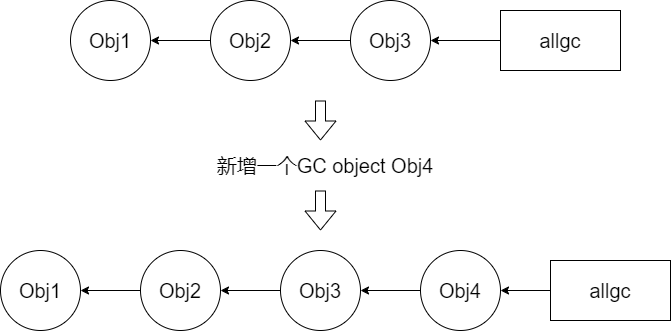

The diagram above was exported from draw.io. Its source (the exported page's mxGraphModel, read from the mxfile embedded in the PNG):
<mxGraphModel dx="1434" dy="746" grid="1" gridSize="10" guides="1" tooltips="1" connect="1" arrows="1" fold="1" page="1" pageScale="1" pageWidth="850" pageHeight="1100" math="0" shadow="0">
  <root>
    <mxCell id="0" />
    <mxCell id="1" parent="0" />
    <mxCell id="B3dgPtwr8vZCmKvNbtLD-1" value="&lt;font style=&quot;font-size: 20px;&quot;&gt;Obj1&lt;/font&gt;" style="ellipse;whiteSpace=wrap;html=1;aspect=fixed;" vertex="1" parent="1">
      <mxGeometry x="160" y="180" width="80" height="80" as="geometry" />
    </mxCell>
    <mxCell id="B3dgPtwr8vZCmKvNbtLD-4" style="edgeStyle=orthogonalEdgeStyle;rounded=0;orthogonalLoop=1;jettySize=auto;html=1;exitX=0;exitY=0.5;exitDx=0;exitDy=0;entryX=1;entryY=0.5;entryDx=0;entryDy=0;" edge="1" parent="1" source="B3dgPtwr8vZCmKvNbtLD-2" target="B3dgPtwr8vZCmKvNbtLD-1">
      <mxGeometry relative="1" as="geometry" />
    </mxCell>
    <mxCell id="B3dgPtwr8vZCmKvNbtLD-2" value="&lt;font style=&quot;font-size: 20px;&quot;&gt;Obj2&lt;/font&gt;" style="ellipse;whiteSpace=wrap;html=1;aspect=fixed;" vertex="1" parent="1">
      <mxGeometry x="300" y="180" width="80" height="80" as="geometry" />
    </mxCell>
    <mxCell id="B3dgPtwr8vZCmKvNbtLD-5" style="edgeStyle=orthogonalEdgeStyle;rounded=0;orthogonalLoop=1;jettySize=auto;html=1;exitX=0;exitY=0.5;exitDx=0;exitDy=0;entryX=1;entryY=0.5;entryDx=0;entryDy=0;" edge="1" parent="1" source="B3dgPtwr8vZCmKvNbtLD-3" target="B3dgPtwr8vZCmKvNbtLD-2">
      <mxGeometry relative="1" as="geometry" />
    </mxCell>
    <mxCell id="B3dgPtwr8vZCmKvNbtLD-3" value="&lt;font style=&quot;font-size: 20px;&quot;&gt;Obj3&lt;/font&gt;" style="ellipse;whiteSpace=wrap;html=1;aspect=fixed;" vertex="1" parent="1">
      <mxGeometry x="440" y="180" width="80" height="80" as="geometry" />
    </mxCell>
    <mxCell id="B3dgPtwr8vZCmKvNbtLD-7" style="edgeStyle=orthogonalEdgeStyle;rounded=0;orthogonalLoop=1;jettySize=auto;html=1;exitX=0;exitY=0.5;exitDx=0;exitDy=0;entryX=1;entryY=0.5;entryDx=0;entryDy=0;" edge="1" parent="1" source="B3dgPtwr8vZCmKvNbtLD-6" target="B3dgPtwr8vZCmKvNbtLD-3">
      <mxGeometry relative="1" as="geometry" />
    </mxCell>
    <mxCell id="B3dgPtwr8vZCmKvNbtLD-6" value="&lt;font style=&quot;font-size: 20px;&quot;&gt;allgc&lt;/font&gt;" style="rounded=0;whiteSpace=wrap;html=1;" vertex="1" parent="1">
      <mxGeometry x="590" y="190" width="120" height="60" as="geometry" />
    </mxCell>
    <mxCell id="B3dgPtwr8vZCmKvNbtLD-8" value="&lt;font style=&quot;font-size: 20px;&quot;&gt;新增一个GC object Obj4&lt;/font&gt;" style="text;strokeColor=none;align=center;fillColor=none;html=1;verticalAlign=middle;whiteSpace=wrap;rounded=0;" vertex="1" parent="1">
      <mxGeometry x="300" y="330" width="230" height="30" as="geometry" />
    </mxCell>
    <mxCell id="B3dgPtwr8vZCmKvNbtLD-9" value="" style="shape=flexArrow;endArrow=classic;html=1;rounded=0;" edge="1" parent="1">
      <mxGeometry width="50" height="50" relative="1" as="geometry">
        <mxPoint x="410" y="280" as="sourcePoint" />
        <mxPoint x="410" y="320" as="targetPoint" />
      </mxGeometry>
    </mxCell>
    <mxCell id="B3dgPtwr8vZCmKvNbtLD-11" value="" style="shape=flexArrow;endArrow=classic;html=1;rounded=0;" edge="1" parent="1">
      <mxGeometry width="50" height="50" relative="1" as="geometry">
        <mxPoint x="410" y="370" as="sourcePoint" />
        <mxPoint x="410" y="410" as="targetPoint" />
      </mxGeometry>
    </mxCell>
    <mxCell id="B3dgPtwr8vZCmKvNbtLD-12" value="&lt;font style=&quot;font-size: 20px;&quot;&gt;Obj1&lt;/font&gt;" style="ellipse;whiteSpace=wrap;html=1;aspect=fixed;" vertex="1" parent="1">
      <mxGeometry x="90" y="430" width="80" height="80" as="geometry" />
    </mxCell>
    <mxCell id="B3dgPtwr8vZCmKvNbtLD-13" style="edgeStyle=orthogonalEdgeStyle;rounded=0;orthogonalLoop=1;jettySize=auto;html=1;exitX=0;exitY=0.5;exitDx=0;exitDy=0;entryX=1;entryY=0.5;entryDx=0;entryDy=0;" edge="1" parent="1" source="B3dgPtwr8vZCmKvNbtLD-14" target="B3dgPtwr8vZCmKvNbtLD-12">
      <mxGeometry relative="1" as="geometry" />
    </mxCell>
    <mxCell id="B3dgPtwr8vZCmKvNbtLD-14" value="&lt;font style=&quot;font-size: 20px;&quot;&gt;Obj2&lt;/font&gt;" style="ellipse;whiteSpace=wrap;html=1;aspect=fixed;" vertex="1" parent="1">
      <mxGeometry x="230" y="430" width="80" height="80" as="geometry" />
    </mxCell>
    <mxCell id="B3dgPtwr8vZCmKvNbtLD-15" style="edgeStyle=orthogonalEdgeStyle;rounded=0;orthogonalLoop=1;jettySize=auto;html=1;exitX=0;exitY=0.5;exitDx=0;exitDy=0;entryX=1;entryY=0.5;entryDx=0;entryDy=0;" edge="1" parent="1" source="B3dgPtwr8vZCmKvNbtLD-16" target="B3dgPtwr8vZCmKvNbtLD-14">
      <mxGeometry relative="1" as="geometry" />
    </mxCell>
    <mxCell id="B3dgPtwr8vZCmKvNbtLD-16" value="&lt;font style=&quot;font-size: 20px;&quot;&gt;Obj3&lt;/font&gt;" style="ellipse;whiteSpace=wrap;html=1;aspect=fixed;" vertex="1" parent="1">
      <mxGeometry x="370" y="430" width="80" height="80" as="geometry" />
    </mxCell>
    <mxCell id="B3dgPtwr8vZCmKvNbtLD-21" style="edgeStyle=orthogonalEdgeStyle;rounded=0;orthogonalLoop=1;jettySize=auto;html=1;exitX=0;exitY=0.5;exitDx=0;exitDy=0;entryX=1;entryY=0.5;entryDx=0;entryDy=0;" edge="1" parent="1" source="B3dgPtwr8vZCmKvNbtLD-18" target="B3dgPtwr8vZCmKvNbtLD-19">
      <mxGeometry relative="1" as="geometry" />
    </mxCell>
    <mxCell id="B3dgPtwr8vZCmKvNbtLD-18" value="&lt;font style=&quot;font-size: 20px;&quot;&gt;allgc&lt;/font&gt;" style="rounded=0;whiteSpace=wrap;html=1;" vertex="1" parent="1">
      <mxGeometry x="640" y="440" width="120" height="60" as="geometry" />
    </mxCell>
    <mxCell id="B3dgPtwr8vZCmKvNbtLD-20" style="edgeStyle=orthogonalEdgeStyle;rounded=0;orthogonalLoop=1;jettySize=auto;html=1;exitX=0;exitY=0.5;exitDx=0;exitDy=0;entryX=1;entryY=0.5;entryDx=0;entryDy=0;" edge="1" parent="1" source="B3dgPtwr8vZCmKvNbtLD-19" target="B3dgPtwr8vZCmKvNbtLD-16">
      <mxGeometry relative="1" as="geometry" />
    </mxCell>
    <mxCell id="B3dgPtwr8vZCmKvNbtLD-19" value="&lt;font style=&quot;font-size: 20px;&quot;&gt;Obj4&lt;/font&gt;" style="ellipse;whiteSpace=wrap;html=1;aspect=fixed;" vertex="1" parent="1">
      <mxGeometry x="510" y="430" width="80" height="80" as="geometry" />
    </mxCell>
  </root>
</mxGraphModel>